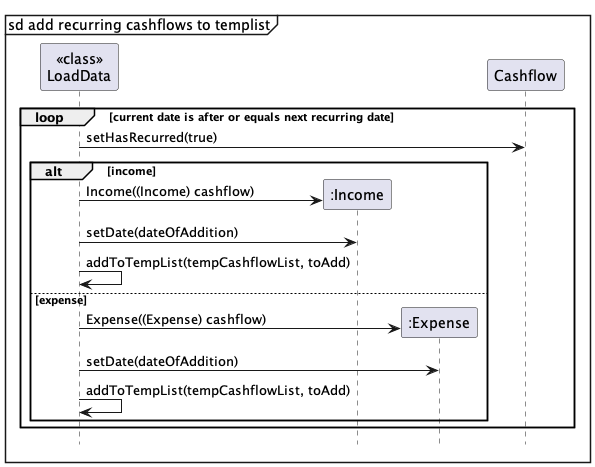

The diagram above was rendered by PlantUML. Its source (embedded in the PNG):
@startuml
mainframe sd add recurring cashflows to templist

participant "<<class>>\nLoadData" as LoadData
participant ":Income" as Income
participant ":Expense" as Expense

loop current date is after or equals next recurring date
    LoadData -> Cashflow: setHasRecurred(true)

alt income
    create Income
    LoadData -> Income: Income((Income) cashflow)
    LoadData -> Income: setDate(dateOfAddition)
    LoadData -> LoadData: addToTempList(tempCashflowList, toAdd)

else expense
    create Expense
    LoadData -> Expense: Expense((Expense) cashflow)
    LoadData -> Expense: setDate(dateOfAddition)
    LoadData -> LoadData: addToTempList(tempCashflowList, toAdd)
end

end
hide footbox
@enduml